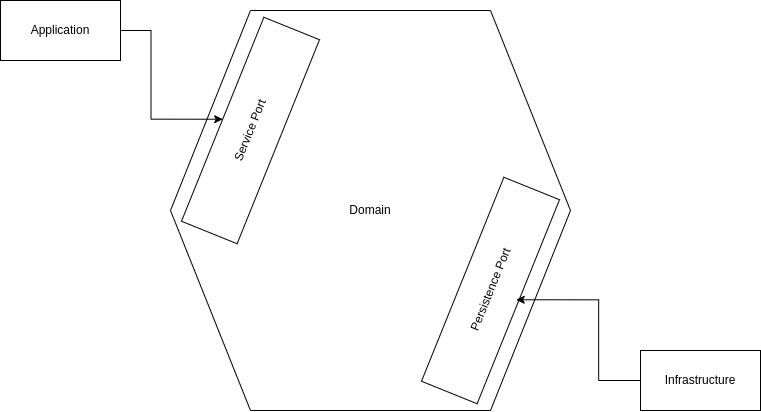

The diagram above was exported from draw.io. Its source (the exported page's mxGraphModel, read from the mxfile embedded in the PNG):
<mxGraphModel dx="1183" dy="575" grid="1" gridSize="10" guides="1" tooltips="1" connect="1" arrows="1" fold="1" page="1" pageScale="1" pageWidth="850" pageHeight="1100" math="0" shadow="0">
  <root>
    <mxCell id="0" />
    <mxCell id="1" parent="0" />
    <mxCell id="ZYGdtUjWdvnMyEO8jOqw-9" value="" style="verticalLabelPosition=bottom;verticalAlign=top;html=1;shape=mxgraph.basic.polygon;polyCoords=[[0.2,0],[0.8,0],[1,0.5],[1,0.5],[0.8,1],[0.2,1],[0,0.5],[0,0.5]];polyline=0;rounded=0;shadow=0;sketch=0;" vertex="1" parent="1">
      <mxGeometry x="200" y="120" width="400" height="400" as="geometry" />
    </mxCell>
    <mxCell id="ZYGdtUjWdvnMyEO8jOqw-10" value="" style="verticalLabelPosition=bottom;verticalAlign=top;html=1;shape=mxgraph.basic.rect;fillColor2=none;strokeWidth=1;size=20;indent=5;rounded=0;shadow=0;sketch=0;rotation=292;" vertex="1" parent="1">
      <mxGeometry x="410" y="370" width="220" height="60" as="geometry" />
    </mxCell>
    <mxCell id="ZYGdtUjWdvnMyEO8jOqw-11" value="" style="verticalLabelPosition=bottom;verticalAlign=top;html=1;shape=mxgraph.basic.rect;fillColor2=none;strokeWidth=1;size=20;indent=5;rounded=0;shadow=0;sketch=0;rotation=292;" vertex="1" parent="1">
      <mxGeometry x="170" y="210" width="220" height="60" as="geometry" />
    </mxCell>
    <mxCell id="ZYGdtUjWdvnMyEO8jOqw-12" value="" style="verticalLabelPosition=bottom;verticalAlign=top;html=1;shape=mxgraph.basic.rect;fillColor2=none;strokeWidth=1;size=20;indent=5;rounded=0;shadow=0;sketch=0;" vertex="1" parent="1">
      <mxGeometry x="30" y="110" width="120" height="60" as="geometry" />
    </mxCell>
    <mxCell id="ZYGdtUjWdvnMyEO8jOqw-13" value="" style="verticalLabelPosition=bottom;verticalAlign=top;html=1;shape=mxgraph.basic.rect;fillColor2=none;strokeWidth=1;size=20;indent=5;rounded=0;shadow=0;sketch=0;" vertex="1" parent="1">
      <mxGeometry x="670" y="460" width="120" height="60" as="geometry" />
    </mxCell>
    <mxCell id="ZYGdtUjWdvnMyEO8jOqw-21" style="edgeStyle=orthogonalEdgeStyle;rounded=0;orthogonalLoop=1;jettySize=auto;html=1;exitX=1;exitY=0.5;exitDx=0;exitDy=0;entryX=0.5;entryY=1;entryDx=0;entryDy=0;" edge="1" parent="1" source="ZYGdtUjWdvnMyEO8jOqw-14" target="ZYGdtUjWdvnMyEO8jOqw-16">
      <mxGeometry relative="1" as="geometry" />
    </mxCell>
    <mxCell id="ZYGdtUjWdvnMyEO8jOqw-14" value="Application" style="text;html=1;strokeColor=none;fillColor=none;align=center;verticalAlign=middle;whiteSpace=wrap;rounded=0;shadow=0;sketch=0;" vertex="1" parent="1">
      <mxGeometry x="30" y="110" width="120" height="60" as="geometry" />
    </mxCell>
    <mxCell id="ZYGdtUjWdvnMyEO8jOqw-22" style="edgeStyle=orthogonalEdgeStyle;rounded=0;orthogonalLoop=1;jettySize=auto;html=1;exitX=0;exitY=0.5;exitDx=0;exitDy=0;entryX=0.5;entryY=0;entryDx=0;entryDy=0;" edge="1" parent="1" source="ZYGdtUjWdvnMyEO8jOqw-15" target="ZYGdtUjWdvnMyEO8jOqw-17">
      <mxGeometry relative="1" as="geometry" />
    </mxCell>
    <mxCell id="ZYGdtUjWdvnMyEO8jOqw-15" value="Infrastructure" style="text;html=1;strokeColor=none;fillColor=none;align=center;verticalAlign=middle;whiteSpace=wrap;rounded=0;shadow=0;sketch=0;" vertex="1" parent="1">
      <mxGeometry x="670" y="460" width="120" height="60" as="geometry" />
    </mxCell>
    <mxCell id="ZYGdtUjWdvnMyEO8jOqw-16" value="Service Port" style="text;html=1;strokeColor=none;fillColor=none;align=center;verticalAlign=middle;whiteSpace=wrap;rounded=0;shadow=0;sketch=0;rotation=292;direction=west;" vertex="1" parent="1">
      <mxGeometry x="170.03" y="209.97" width="219.92" height="59.95" as="geometry" />
    </mxCell>
    <mxCell id="ZYGdtUjWdvnMyEO8jOqw-17" value="Persistence Port" style="text;html=1;strokeColor=none;fillColor=none;align=center;verticalAlign=middle;whiteSpace=wrap;rounded=0;shadow=0;sketch=0;rotation=292;direction=west;" vertex="1" parent="1">
      <mxGeometry x="411.93" y="372.04" width="217.28" height="54.15" as="geometry" />
    </mxCell>
    <mxCell id="ZYGdtUjWdvnMyEO8jOqw-18" value="Domain" style="text;html=1;strokeColor=none;fillColor=none;align=center;verticalAlign=middle;whiteSpace=wrap;rounded=0;shadow=0;sketch=0;" vertex="1" parent="1">
      <mxGeometry x="360" y="295" width="80" height="50" as="geometry" />
    </mxCell>
  </root>
</mxGraphModel>